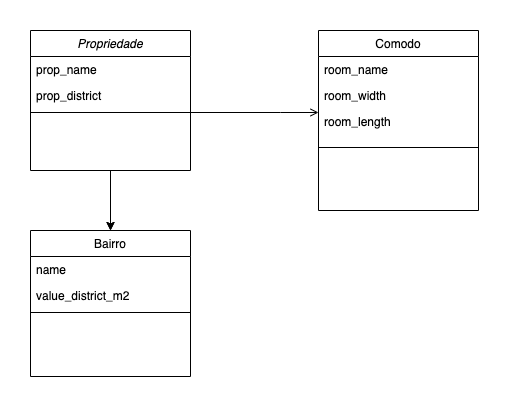

The diagram above was exported from draw.io. Its source (the exported page's mxGraphModel, read from the mxfile embedded in the PNG):
<mxGraphModel dx="1298" dy="809" grid="1" gridSize="10" guides="1" tooltips="1" connect="1" arrows="1" fold="1" page="1" pageScale="1" pageWidth="827" pageHeight="1169" math="0" shadow="0">
  <root>
    <mxCell id="WIyWlLk6GJQsqaUBKTNV-0" />
    <mxCell id="WIyWlLk6GJQsqaUBKTNV-1" parent="WIyWlLk6GJQsqaUBKTNV-0" />
    <mxCell id="GeghQk103K-tcOiJY95s-10" style="edgeStyle=orthogonalEdgeStyle;rounded=0;orthogonalLoop=1;jettySize=auto;html=1;entryX=0.5;entryY=0;entryDx=0;entryDy=0;" parent="WIyWlLk6GJQsqaUBKTNV-1" source="zkfFHV4jXpPFQw0GAbJ--0" target="zkfFHV4jXpPFQw0GAbJ--6" edge="1">
      <mxGeometry relative="1" as="geometry" />
    </mxCell>
    <mxCell id="zkfFHV4jXpPFQw0GAbJ--0" value="Propriedade" style="swimlane;fontStyle=2;align=center;verticalAlign=top;childLayout=stackLayout;horizontal=1;startSize=26;horizontalStack=0;resizeParent=1;resizeLast=0;collapsible=1;marginBottom=0;rounded=0;shadow=0;strokeWidth=1;" parent="WIyWlLk6GJQsqaUBKTNV-1" vertex="1">
      <mxGeometry x="220" y="120" width="160" height="140" as="geometry">
        <mxRectangle x="230" y="140" width="160" height="26" as="alternateBounds" />
      </mxGeometry>
    </mxCell>
    <mxCell id="zkfFHV4jXpPFQw0GAbJ--1" value="prop_name" style="text;align=left;verticalAlign=top;spacingLeft=4;spacingRight=4;overflow=hidden;rotatable=0;points=[[0,0.5],[1,0.5]];portConstraint=eastwest;" parent="zkfFHV4jXpPFQw0GAbJ--0" vertex="1">
      <mxGeometry y="26" width="160" height="26" as="geometry" />
    </mxCell>
    <mxCell id="zkfFHV4jXpPFQw0GAbJ--3" value="prop_district" style="text;align=left;verticalAlign=top;spacingLeft=4;spacingRight=4;overflow=hidden;rotatable=0;points=[[0,0.5],[1,0.5]];portConstraint=eastwest;rounded=0;shadow=0;html=0;" parent="zkfFHV4jXpPFQw0GAbJ--0" vertex="1">
      <mxGeometry y="52" width="160" height="26" as="geometry" />
    </mxCell>
    <mxCell id="GeghQk103K-tcOiJY95s-5" value="" style="line;html=1;strokeWidth=1;align=left;verticalAlign=middle;spacingTop=-1;spacingLeft=3;spacingRight=3;rotatable=0;labelPosition=right;points=[];portConstraint=eastwest;" parent="zkfFHV4jXpPFQw0GAbJ--0" vertex="1">
      <mxGeometry y="78" width="160" height="8" as="geometry" />
    </mxCell>
    <mxCell id="zkfFHV4jXpPFQw0GAbJ--6" value="Bairro" style="swimlane;fontStyle=0;align=center;verticalAlign=top;childLayout=stackLayout;horizontal=1;startSize=26;horizontalStack=0;resizeParent=1;resizeLast=0;collapsible=1;marginBottom=0;rounded=0;shadow=0;strokeWidth=1;" parent="WIyWlLk6GJQsqaUBKTNV-1" vertex="1">
      <mxGeometry x="220" y="320" width="160" height="146" as="geometry">
        <mxRectangle x="130" y="380" width="160" height="26" as="alternateBounds" />
      </mxGeometry>
    </mxCell>
    <mxCell id="zkfFHV4jXpPFQw0GAbJ--7" value="name" style="text;align=left;verticalAlign=top;spacingLeft=4;spacingRight=4;overflow=hidden;rotatable=0;points=[[0,0.5],[1,0.5]];portConstraint=eastwest;" parent="zkfFHV4jXpPFQw0GAbJ--6" vertex="1">
      <mxGeometry y="26" width="160" height="26" as="geometry" />
    </mxCell>
    <mxCell id="zkfFHV4jXpPFQw0GAbJ--8" value="value_district_m2" style="text;align=left;verticalAlign=top;spacingLeft=4;spacingRight=4;overflow=hidden;rotatable=0;points=[[0,0.5],[1,0.5]];portConstraint=eastwest;rounded=0;shadow=0;html=0;" parent="zkfFHV4jXpPFQw0GAbJ--6" vertex="1">
      <mxGeometry y="52" width="160" height="26" as="geometry" />
    </mxCell>
    <mxCell id="zkfFHV4jXpPFQw0GAbJ--9" value="" style="line;html=1;strokeWidth=1;align=left;verticalAlign=middle;spacingTop=-1;spacingLeft=3;spacingRight=3;rotatable=0;labelPosition=right;points=[];portConstraint=eastwest;" parent="zkfFHV4jXpPFQw0GAbJ--6" vertex="1">
      <mxGeometry y="78" width="160" height="8" as="geometry" />
    </mxCell>
    <mxCell id="zkfFHV4jXpPFQw0GAbJ--17" value="Comodo" style="swimlane;fontStyle=0;align=center;verticalAlign=top;childLayout=stackLayout;horizontal=1;startSize=26;horizontalStack=0;resizeParent=1;resizeLast=0;collapsible=1;marginBottom=0;rounded=0;shadow=0;strokeWidth=1;" parent="WIyWlLk6GJQsqaUBKTNV-1" vertex="1">
      <mxGeometry x="508" y="120" width="160" height="180" as="geometry">
        <mxRectangle x="550" y="140" width="160" height="26" as="alternateBounds" />
      </mxGeometry>
    </mxCell>
    <mxCell id="GeghQk103K-tcOiJY95s-1" value="room_name" style="text;align=left;verticalAlign=top;spacingLeft=4;spacingRight=4;overflow=hidden;rotatable=0;points=[[0,0.5],[1,0.5]];portConstraint=eastwest;rounded=0;shadow=0;html=0;" parent="zkfFHV4jXpPFQw0GAbJ--17" vertex="1">
      <mxGeometry y="26" width="160" height="26" as="geometry" />
    </mxCell>
    <mxCell id="zkfFHV4jXpPFQw0GAbJ--18" value="room_width&#10;" style="text;align=left;verticalAlign=top;spacingLeft=4;spacingRight=4;overflow=hidden;rotatable=0;points=[[0,0.5],[1,0.5]];portConstraint=eastwest;" parent="zkfFHV4jXpPFQw0GAbJ--17" vertex="1">
      <mxGeometry y="52" width="160" height="26" as="geometry" />
    </mxCell>
    <mxCell id="GeghQk103K-tcOiJY95s-0" value="room_length" style="text;align=left;verticalAlign=top;spacingLeft=4;spacingRight=4;overflow=hidden;rotatable=0;points=[[0,0.5],[1,0.5]];portConstraint=eastwest;rounded=0;shadow=0;html=0;" parent="zkfFHV4jXpPFQw0GAbJ--17" vertex="1">
      <mxGeometry y="78" width="160" height="26" as="geometry" />
    </mxCell>
    <mxCell id="zkfFHV4jXpPFQw0GAbJ--23" value="" style="line;html=1;strokeWidth=1;align=left;verticalAlign=middle;spacingTop=-1;spacingLeft=3;spacingRight=3;rotatable=0;labelPosition=right;points=[];portConstraint=eastwest;" parent="zkfFHV4jXpPFQw0GAbJ--17" vertex="1">
      <mxGeometry y="104" width="160" height="26" as="geometry" />
    </mxCell>
    <mxCell id="zkfFHV4jXpPFQw0GAbJ--26" value="" style="endArrow=open;shadow=0;strokeWidth=1;rounded=0;endFill=1;edgeStyle=elbowEdgeStyle;elbow=horizontal;" parent="WIyWlLk6GJQsqaUBKTNV-1" source="zkfFHV4jXpPFQw0GAbJ--0" target="zkfFHV4jXpPFQw0GAbJ--17" edge="1">
      <mxGeometry x="0.5" y="41" relative="1" as="geometry">
        <mxPoint x="380" y="192" as="sourcePoint" />
        <mxPoint x="540" y="192" as="targetPoint" />
        <mxPoint x="-40" y="32" as="offset" />
        <Array as="points">
          <mxPoint x="470" y="202" />
        </Array>
      </mxGeometry>
    </mxCell>
    <mxCell id="1ZkXoBfQqYKnJgLvumcZ-1" value="" style="endArrow=classic;html=1;exitX=0.5;exitY=1;exitDx=0;exitDy=0;entryX=0.5;entryY=0;entryDx=0;entryDy=0;" parent="WIyWlLk6GJQsqaUBKTNV-1" source="zkfFHV4jXpPFQw0GAbJ--0" target="zkfFHV4jXpPFQw0GAbJ--6" edge="1">
      <mxGeometry width="50" height="50" relative="1" as="geometry">
        <mxPoint x="390" y="440" as="sourcePoint" />
        <mxPoint x="440" y="390" as="targetPoint" />
      </mxGeometry>
    </mxCell>
  </root>
</mxGraphModel>